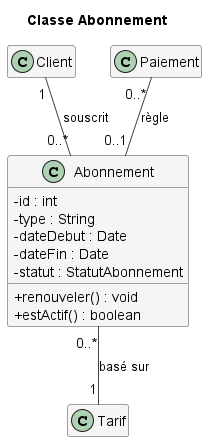

The diagram above was rendered by PlantUML. Its source (embedded in the PNG):
@startuml Abonnement
!include style.iuml
title Classe Abonnement
class Abonnement {
  - id : int
  - type : String
  - dateDebut : Date
  - dateFin : Date
  - statut : StatutAbonnement
  + renouveler() : void
  + estActif() : boolean
}
class Client
class Tarif
class Paiement
Client "1" -- "0..*" Abonnement : souscrit
Abonnement "0..*" -- "1" Tarif : basé sur
Paiement "0..*" -- "0..1" Abonnement : règle
@enduml